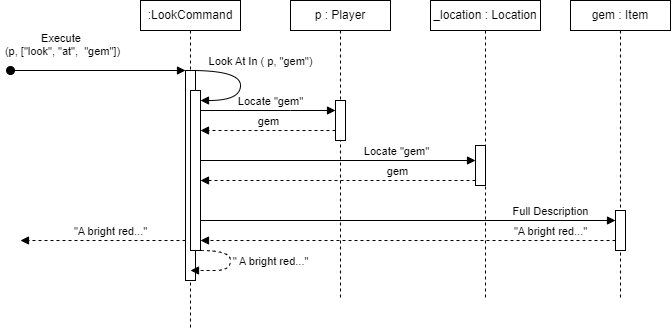

The diagram above was exported from draw.io. Its source (the exported page's mxGraphModel, read from the mxfile embedded in the PNG):
<mxGraphModel dx="922" dy="675" grid="1" gridSize="10" guides="1" tooltips="1" connect="1" arrows="1" fold="1" page="1" pageScale="1" pageWidth="850" pageHeight="1100" math="0" shadow="0">
  <root>
    <mxCell id="0" />
    <mxCell id="1" parent="0" />
    <mxCell id="aM9ryv3xv72pqoxQDRHE-1" value=":LookCommand" style="shape=umlLifeline;perimeter=lifelinePerimeter;whiteSpace=wrap;html=1;container=0;dropTarget=0;collapsible=0;recursiveResize=0;outlineConnect=0;portConstraint=eastwest;newEdgeStyle={&quot;edgeStyle&quot;:&quot;elbowEdgeStyle&quot;,&quot;elbow&quot;:&quot;vertical&quot;,&quot;curved&quot;:0,&quot;rounded&quot;:0};size=30;" parent="1" vertex="1">
      <mxGeometry x="170" y="160" width="100" height="330" as="geometry" />
    </mxCell>
    <mxCell id="aM9ryv3xv72pqoxQDRHE-2" value="" style="html=1;points=[];perimeter=orthogonalPerimeter;outlineConnect=0;targetShapes=umlLifeline;portConstraint=eastwest;newEdgeStyle={&quot;edgeStyle&quot;:&quot;elbowEdgeStyle&quot;,&quot;elbow&quot;:&quot;vertical&quot;,&quot;curved&quot;:0,&quot;rounded&quot;:0};" parent="aM9ryv3xv72pqoxQDRHE-1" vertex="1">
      <mxGeometry x="45" y="70" width="10" height="210" as="geometry" />
    </mxCell>
    <mxCell id="aM9ryv3xv72pqoxQDRHE-3" value="Execute&amp;nbsp;&lt;div&gt;(p, [&quot;look&quot;, &quot;at&quot;,&amp;nbsp; &quot;gem&quot;])&lt;/div&gt;" style="html=1;verticalAlign=bottom;startArrow=oval;endArrow=block;startSize=8;edgeStyle=elbowEdgeStyle;elbow=vertical;curved=0;rounded=0;" parent="aM9ryv3xv72pqoxQDRHE-1" target="aM9ryv3xv72pqoxQDRHE-2" edge="1">
      <mxGeometry x="-0.4074" y="10" relative="1" as="geometry">
        <mxPoint x="-130" y="70" as="sourcePoint" />
        <mxPoint as="offset" />
      </mxGeometry>
    </mxCell>
    <mxCell id="aM9ryv3xv72pqoxQDRHE-4" value="" style="html=1;points=[];perimeter=orthogonalPerimeter;outlineConnect=0;targetShapes=umlLifeline;portConstraint=eastwest;newEdgeStyle={&quot;edgeStyle&quot;:&quot;elbowEdgeStyle&quot;,&quot;elbow&quot;:&quot;vertical&quot;,&quot;curved&quot;:0,&quot;rounded&quot;:0};" parent="aM9ryv3xv72pqoxQDRHE-1" vertex="1">
      <mxGeometry x="50" y="90" width="10" height="160" as="geometry" />
    </mxCell>
    <mxCell id="aM9ryv3xv72pqoxQDRHE-5" value="p : Player" style="shape=umlLifeline;perimeter=lifelinePerimeter;whiteSpace=wrap;html=1;container=0;dropTarget=0;collapsible=0;recursiveResize=0;outlineConnect=0;portConstraint=eastwest;newEdgeStyle={&quot;edgeStyle&quot;:&quot;elbowEdgeStyle&quot;,&quot;elbow&quot;:&quot;vertical&quot;,&quot;curved&quot;:0,&quot;rounded&quot;:0};size=30;" parent="1" vertex="1">
      <mxGeometry x="320" y="160" width="100" height="300" as="geometry" />
    </mxCell>
    <mxCell id="aM9ryv3xv72pqoxQDRHE-6" value="" style="html=1;points=[];perimeter=orthogonalPerimeter;outlineConnect=0;targetShapes=umlLifeline;portConstraint=eastwest;newEdgeStyle={&quot;edgeStyle&quot;:&quot;elbowEdgeStyle&quot;,&quot;elbow&quot;:&quot;vertical&quot;,&quot;curved&quot;:0,&quot;rounded&quot;:0};" parent="aM9ryv3xv72pqoxQDRHE-5" vertex="1">
      <mxGeometry x="45" y="100" width="10" height="40" as="geometry" />
    </mxCell>
    <mxCell id="aM9ryv3xv72pqoxQDRHE-7" value="Locate &quot;gem&quot;" style="html=1;verticalAlign=bottom;endArrow=block;edgeStyle=elbowEdgeStyle;elbow=vertical;curved=0;rounded=0;" parent="1" target="aM9ryv3xv72pqoxQDRHE-6" edge="1">
      <mxGeometry x="0.037" relative="1" as="geometry">
        <mxPoint x="230" y="270" as="sourcePoint" />
        <Array as="points">
          <mxPoint x="320" y="270" />
        </Array>
        <mxPoint as="offset" />
      </mxGeometry>
    </mxCell>
    <mxCell id="aM9ryv3xv72pqoxQDRHE-9" value="gem" style="html=1;verticalAlign=bottom;endArrow=block;edgeStyle=elbowEdgeStyle;elbow=vertical;curved=0;rounded=0;dashed=1;" parent="1" edge="1">
      <mxGeometry relative="1" as="geometry">
        <mxPoint x="365.0000000000002" y="290" as="sourcePoint" />
        <Array as="points" />
        <mxPoint x="230.00000000000023" y="290" as="targetPoint" />
        <mxPoint as="offset" />
      </mxGeometry>
    </mxCell>
    <mxCell id="XWYJCz9el9RZ0QmSwzCA-4" value="_location : Location" style="shape=umlLifeline;perimeter=lifelinePerimeter;whiteSpace=wrap;html=1;container=0;dropTarget=0;collapsible=0;recursiveResize=0;outlineConnect=0;portConstraint=eastwest;newEdgeStyle={&quot;edgeStyle&quot;:&quot;elbowEdgeStyle&quot;,&quot;elbow&quot;:&quot;vertical&quot;,&quot;curved&quot;:0,&quot;rounded&quot;:0};size=30;" vertex="1" parent="1">
      <mxGeometry x="460" y="160" width="110" height="300" as="geometry" />
    </mxCell>
    <mxCell id="XWYJCz9el9RZ0QmSwzCA-5" value="" style="html=1;points=[];perimeter=orthogonalPerimeter;outlineConnect=0;targetShapes=umlLifeline;portConstraint=eastwest;newEdgeStyle={&quot;edgeStyle&quot;:&quot;elbowEdgeStyle&quot;,&quot;elbow&quot;:&quot;vertical&quot;,&quot;curved&quot;:0,&quot;rounded&quot;:0};" vertex="1" parent="XWYJCz9el9RZ0QmSwzCA-4">
      <mxGeometry x="45" y="145" width="10" height="40" as="geometry" />
    </mxCell>
    <mxCell id="XWYJCz9el9RZ0QmSwzCA-6" value="gem : Item" style="shape=umlLifeline;perimeter=lifelinePerimeter;whiteSpace=wrap;html=1;container=0;dropTarget=0;collapsible=0;recursiveResize=0;outlineConnect=0;portConstraint=eastwest;newEdgeStyle={&quot;edgeStyle&quot;:&quot;elbowEdgeStyle&quot;,&quot;elbow&quot;:&quot;vertical&quot;,&quot;curved&quot;:0,&quot;rounded&quot;:0};size=30;" vertex="1" parent="1">
      <mxGeometry x="600" y="160" width="100" height="300" as="geometry" />
    </mxCell>
    <mxCell id="XWYJCz9el9RZ0QmSwzCA-7" value="" style="html=1;points=[];perimeter=orthogonalPerimeter;outlineConnect=0;targetShapes=umlLifeline;portConstraint=eastwest;newEdgeStyle={&quot;edgeStyle&quot;:&quot;elbowEdgeStyle&quot;,&quot;elbow&quot;:&quot;vertical&quot;,&quot;curved&quot;:0,&quot;rounded&quot;:0};" vertex="1" parent="XWYJCz9el9RZ0QmSwzCA-6">
      <mxGeometry x="45" y="210" width="10" height="40" as="geometry" />
    </mxCell>
    <mxCell id="XWYJCz9el9RZ0QmSwzCA-8" value="Locate &quot;gem&quot;" style="html=1;verticalAlign=bottom;endArrow=block;edgeStyle=elbowEdgeStyle;elbow=vertical;curved=0;rounded=0;" edge="1" parent="1" target="XWYJCz9el9RZ0QmSwzCA-5">
      <mxGeometry x="0.4378" relative="1" as="geometry">
        <mxPoint x="230" y="324.58" as="sourcePoint" />
        <Array as="points">
          <mxPoint x="440" y="320" />
          <mxPoint x="320" y="324.58" />
        </Array>
        <mxPoint x="365" y="324.58" as="targetPoint" />
        <mxPoint as="offset" />
      </mxGeometry>
    </mxCell>
    <mxCell id="XWYJCz9el9RZ0QmSwzCA-9" value="gem" style="html=1;verticalAlign=bottom;endArrow=block;edgeStyle=elbowEdgeStyle;elbow=vertical;curved=0;rounded=0;dashed=1;" edge="1" parent="1" source="XWYJCz9el9RZ0QmSwzCA-5">
      <mxGeometry x="-0.4286" relative="1" as="geometry">
        <mxPoint x="365.0000000000002" y="340" as="sourcePoint" />
        <Array as="points" />
        <mxPoint x="230.00000000000023" y="340" as="targetPoint" />
        <mxPoint as="offset" />
      </mxGeometry>
    </mxCell>
    <mxCell id="XWYJCz9el9RZ0QmSwzCA-10" value="Full Description" style="html=1;verticalAlign=bottom;endArrow=block;edgeStyle=elbowEdgeStyle;elbow=vertical;curved=0;rounded=0;" edge="1" parent="1" target="XWYJCz9el9RZ0QmSwzCA-7">
      <mxGeometry x="0.6922" relative="1" as="geometry">
        <mxPoint x="230" y="384.58" as="sourcePoint" />
        <Array as="points">
          <mxPoint x="440" y="380" />
          <mxPoint x="320" y="384.58" />
        </Array>
        <mxPoint x="510" y="380" as="targetPoint" />
        <mxPoint as="offset" />
      </mxGeometry>
    </mxCell>
    <mxCell id="XWYJCz9el9RZ0QmSwzCA-11" value="&quot;A bright red...&quot;" style="html=1;verticalAlign=bottom;endArrow=block;edgeStyle=elbowEdgeStyle;elbow=vertical;curved=0;rounded=0;dashed=1;" edge="1" parent="1" source="XWYJCz9el9RZ0QmSwzCA-7">
      <mxGeometry x="-0.6867" relative="1" as="geometry">
        <mxPoint x="510" y="400" as="sourcePoint" />
        <Array as="points" />
        <mxPoint x="230.00000000000023" y="400" as="targetPoint" />
        <mxPoint as="offset" />
      </mxGeometry>
    </mxCell>
    <mxCell id="XWYJCz9el9RZ0QmSwzCA-13" value="&quot; A bright red...&quot;" style="html=1;verticalAlign=bottom;endArrow=block;edgeStyle=orthogonalEdgeStyle;rounded=0;curved=1;dashed=1;" edge="1" parent="1">
      <mxGeometry x="0.1111" y="-40" relative="1" as="geometry">
        <mxPoint x="230" y="410" as="sourcePoint" />
        <Array as="points">
          <mxPoint x="260" y="410" />
          <mxPoint x="260" y="430" />
          <mxPoint x="230" y="430" />
        </Array>
        <mxPoint x="220" y="430" as="targetPoint" />
        <mxPoint x="40" y="40" as="offset" />
      </mxGeometry>
    </mxCell>
    <mxCell id="XWYJCz9el9RZ0QmSwzCA-15" value="Look At In ( p, &quot;gem&quot;)" style="html=1;verticalAlign=bottom;endArrow=block;edgeStyle=orthogonalEdgeStyle;rounded=0;curved=1;" edge="1" parent="1">
      <mxGeometry x="-0.1667" y="20" relative="1" as="geometry">
        <mxPoint x="220" y="230" as="sourcePoint" />
        <Array as="points">
          <mxPoint x="270" y="230" />
          <mxPoint x="270" y="260" />
          <mxPoint x="230" y="260" />
        </Array>
        <mxPoint x="230" y="260" as="targetPoint" />
        <mxPoint as="offset" />
      </mxGeometry>
    </mxCell>
    <mxCell id="XWYJCz9el9RZ0QmSwzCA-16" value="&quot;A bright red...&quot;" style="html=1;verticalAlign=bottom;endArrow=block;edgeStyle=elbowEdgeStyle;elbow=vertical;curved=0;rounded=0;dashed=1;" edge="1" parent="1" source="aM9ryv3xv72pqoxQDRHE-2">
      <mxGeometry x="-0.0909" relative="1" as="geometry">
        <mxPoint x="190" y="400" as="sourcePoint" />
        <Array as="points" />
        <mxPoint x="50.00000000000023" y="400" as="targetPoint" />
        <mxPoint as="offset" />
      </mxGeometry>
    </mxCell>
  </root>
</mxGraphModel>